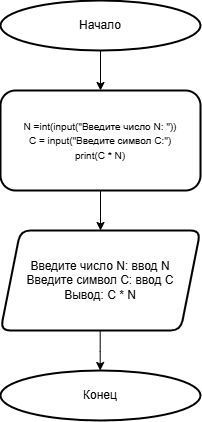

The diagram above was exported from draw.io. Its source (the exported page's mxGraphModel, read from the mxfile embedded in the PNG):
<mxGraphModel dx="560" dy="200" grid="1" gridSize="10" guides="1" tooltips="1" connect="1" arrows="1" fold="1" page="1" pageScale="1" pageWidth="827" pageHeight="1169" math="0" shadow="0">
  <root>
    <mxCell id="0" />
    <mxCell id="1" parent="0" />
    <mxCell id="3sEeCD9-FXCH1CRR_cwZ-1" value="Начало" style="strokeWidth=2;html=1;shape=mxgraph.flowchart.start_1;whiteSpace=wrap;" parent="1" vertex="1">
      <mxGeometry x="40" y="40.00000000000003" width="200" height="50" as="geometry" />
    </mxCell>
    <mxCell id="opsDEWnGQlJOySOfExEi-4" value="" style="edgeStyle=orthogonalEdgeStyle;rounded=0;orthogonalLoop=1;jettySize=auto;html=1;exitX=0.5;exitY=1;exitDx=0;exitDy=0;exitPerimeter=0;entryX=0.5;entryY=0;entryDx=0;entryDy=0;" edge="1" parent="1" source="3sEeCD9-FXCH1CRR_cwZ-1" target="opsDEWnGQlJOySOfExEi-5">
      <mxGeometry relative="1" as="geometry">
        <mxPoint x="139.69" y="90" as="sourcePoint" />
        <mxPoint x="139.69" y="130" as="targetPoint" />
        <Array as="points" />
      </mxGeometry>
    </mxCell>
    <mxCell id="opsDEWnGQlJOySOfExEi-10" value="" style="edgeStyle=orthogonalEdgeStyle;rounded=0;orthogonalLoop=1;jettySize=auto;html=1;" edge="1" parent="1" source="opsDEWnGQlJOySOfExEi-5" target="opsDEWnGQlJOySOfExEi-9">
      <mxGeometry relative="1" as="geometry" />
    </mxCell>
    <mxCell id="opsDEWnGQlJOySOfExEi-5" value="&lt;font style=&quot;font-size: 10px;&quot;&gt;N =int(input(&quot;Введите число N: &quot;))&lt;br&gt;C = input(&quot;Введите символ C:&quot;)&lt;br&gt;print(C * N)&lt;/font&gt;" style="rounded=1;whiteSpace=wrap;html=1;strokeWidth=2;" vertex="1" parent="1">
      <mxGeometry x="40" y="130" width="200" height="100" as="geometry" />
    </mxCell>
    <mxCell id="opsDEWnGQlJOySOfExEi-9" value="Введите число N: ввод N&lt;br&gt;Введите символ C: ввод C&lt;br&gt;Вывод: C * N" style="shape=parallelogram;perimeter=parallelogramPerimeter;whiteSpace=wrap;html=1;fixedSize=1;rounded=1;strokeWidth=2;" vertex="1" parent="1">
      <mxGeometry x="40" y="270" width="200" height="100" as="geometry" />
    </mxCell>
    <mxCell id="opsDEWnGQlJOySOfExEi-11" value="Конец" style="strokeWidth=2;html=1;shape=mxgraph.flowchart.start_1;whiteSpace=wrap;" vertex="1" parent="1">
      <mxGeometry x="40" y="410" width="200" height="50" as="geometry" />
    </mxCell>
    <mxCell id="opsDEWnGQlJOySOfExEi-12" value="" style="edgeStyle=orthogonalEdgeStyle;rounded=0;orthogonalLoop=1;jettySize=auto;html=1;" edge="1" parent="1">
      <mxGeometry relative="1" as="geometry">
        <mxPoint x="139.69" y="370" as="sourcePoint" />
        <mxPoint x="139.69" y="410" as="targetPoint" />
        <Array as="points">
          <mxPoint x="139.69" y="391" />
          <mxPoint x="139.69" y="391" />
        </Array>
      </mxGeometry>
    </mxCell>
  </root>
</mxGraphModel>